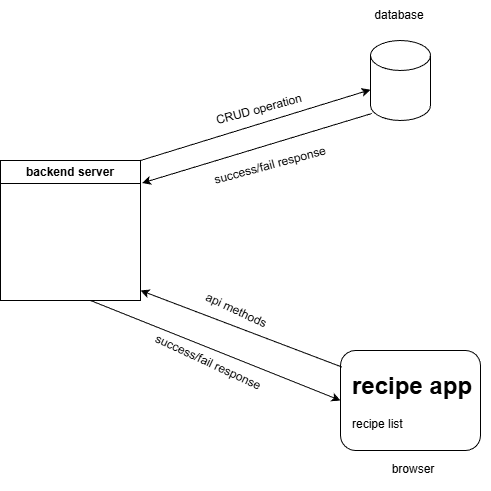

The diagram above was exported from draw.io. Its source (the exported page's mxGraphModel, read from the mxfile embedded in the PNG):
<mxGraphModel dx="1042" dy="562" grid="1" gridSize="10" guides="1" tooltips="1" connect="1" arrows="1" fold="1" page="1" pageScale="1" pageWidth="827" pageHeight="1169" math="0" shadow="0">
  <root>
    <mxCell id="0" />
    <mxCell id="1" parent="0" />
    <mxCell id="LExHGRyxX1-zy6oo_Guq-1" parent="1" style="shape=cylinder3;whiteSpace=wrap;html=1;boundedLbl=1;backgroundOutline=1;size=15;" value="" vertex="1">
      <mxGeometry height="80" width="60" x="560" y="80" as="geometry" />
    </mxCell>
    <mxCell id="LExHGRyxX1-zy6oo_Guq-2" parent="1" style="swimlane;whiteSpace=wrap;html=1;startSize=23;" value="backend server" vertex="1">
      <mxGeometry height="140" width="140" x="190" y="200" as="geometry" />
    </mxCell>
    <mxCell id="LExHGRyxX1-zy6oo_Guq-3" parent="1" style="text;html=1;whiteSpace=wrap;strokeColor=none;fillColor=none;align=center;verticalAlign=middle;rounded=0;" value="database" vertex="1">
      <mxGeometry height="30" width="60" x="559" y="40" as="geometry" />
    </mxCell>
    <mxCell id="LExHGRyxX1-zy6oo_Guq-4" parent="1" style="rounded=1;whiteSpace=wrap;html=1;" value="" vertex="1">
      <mxGeometry height="100" width="140" x="530" y="390" as="geometry" />
    </mxCell>
    <mxCell id="LExHGRyxX1-zy6oo_Guq-5" parent="1" style="text;html=1;whiteSpace=wrap;overflow=hidden;rounded=0;" value="&lt;h1 style=&quot;margin-top: 0px;&quot;&gt;recipe app&lt;/h1&gt;&lt;div&gt;recipe list&lt;/div&gt;" vertex="1">
      <mxGeometry height="70" width="140" x="540" y="405" as="geometry" />
    </mxCell>
    <mxCell id="LExHGRyxX1-zy6oo_Guq-6" parent="1" style="text;html=1;whiteSpace=wrap;strokeColor=none;fillColor=none;align=center;verticalAlign=middle;rounded=0;" value="browser&lt;div&gt;&lt;br&gt;&lt;/div&gt;" vertex="1">
      <mxGeometry height="30" width="60" x="573" y="501" as="geometry" />
    </mxCell>
    <mxCell id="LExHGRyxX1-zy6oo_Guq-7" edge="1" parent="1" source="LExHGRyxX1-zy6oo_Guq-4" style="endArrow=classic;html=1;rounded=0;exitX=0.011;exitY=0.166;exitDx=0;exitDy=0;exitPerimeter=0;" value="">
      <mxGeometry height="50" relative="1" width="50" as="geometry">
        <mxPoint x="390" y="420" as="sourcePoint" />
        <mxPoint x="330" y="330" as="targetPoint" />
      </mxGeometry>
    </mxCell>
    <mxCell id="LExHGRyxX1-zy6oo_Guq-8" edge="1" parent="1" style="endArrow=classic;html=1;rounded=0;" target="LExHGRyxX1-zy6oo_Guq-1" value="">
      <mxGeometry height="50" relative="1" width="50" as="geometry">
        <mxPoint x="330" y="200" as="sourcePoint" />
        <mxPoint x="380" y="150" as="targetPoint" />
      </mxGeometry>
    </mxCell>
    <mxCell id="LExHGRyxX1-zy6oo_Guq-9" edge="1" parent="1" source="LExHGRyxX1-zy6oo_Guq-1" style="endArrow=classic;html=1;rounded=0;entryX=1.011;entryY=0.161;entryDx=0;entryDy=0;exitX=0.02;exitY=0.913;exitDx=0;exitDy=0;exitPerimeter=0;entryPerimeter=0;" target="LExHGRyxX1-zy6oo_Guq-2" value="">
      <mxGeometry height="50" relative="1" width="50" as="geometry">
        <mxPoint x="390" y="320" as="sourcePoint" />
        <mxPoint x="440" y="270" as="targetPoint" />
      </mxGeometry>
    </mxCell>
    <mxCell id="LExHGRyxX1-zy6oo_Guq-11" edge="1" parent="1" style="endArrow=classic;html=1;rounded=0;entryX=0;entryY=0.5;entryDx=0;entryDy=0;" target="LExHGRyxX1-zy6oo_Guq-4" value="">
      <mxGeometry height="50" relative="1" width="50" as="geometry">
        <mxPoint x="280" y="340" as="sourcePoint" />
        <mxPoint x="440" y="270" as="targetPoint" />
      </mxGeometry>
    </mxCell>
    <mxCell id="LExHGRyxX1-zy6oo_Guq-12" parent="1" style="text;html=1;whiteSpace=wrap;strokeColor=none;fillColor=none;align=center;verticalAlign=middle;rounded=0;rotation=25;" value="api methods" vertex="1">
      <mxGeometry height="30" width="86" x="382.78" y="335.49" as="geometry" />
    </mxCell>
    <mxCell id="LExHGRyxX1-zy6oo_Guq-13" parent="1" style="text;html=1;whiteSpace=wrap;strokeColor=none;fillColor=none;align=center;verticalAlign=middle;rounded=0;rotation=-15;" value="CRUD operation" vertex="1">
      <mxGeometry height="30" width="120" x="388.98" y="134.24" as="geometry" />
    </mxCell>
    <mxCell id="LExHGRyxX1-zy6oo_Guq-14" parent="1" style="text;html=1;whiteSpace=wrap;strokeColor=none;fillColor=none;align=center;verticalAlign=middle;rounded=0;rotation=-15;" value="success/fail response" vertex="1">
      <mxGeometry height="30" width="120" x="399.99783525388193" y="189.99803010048726" as="geometry" />
    </mxCell>
    <mxCell id="LExHGRyxX1-zy6oo_Guq-15" parent="1" style="text;html=1;whiteSpace=wrap;strokeColor=none;fillColor=none;align=center;verticalAlign=middle;rounded=0;rotation=25;" value="success/fail response" vertex="1">
      <mxGeometry height="30" width="120" x="337.99783525388193" y="386.9980301004873" as="geometry" />
    </mxCell>
  </root>
</mxGraphModel>